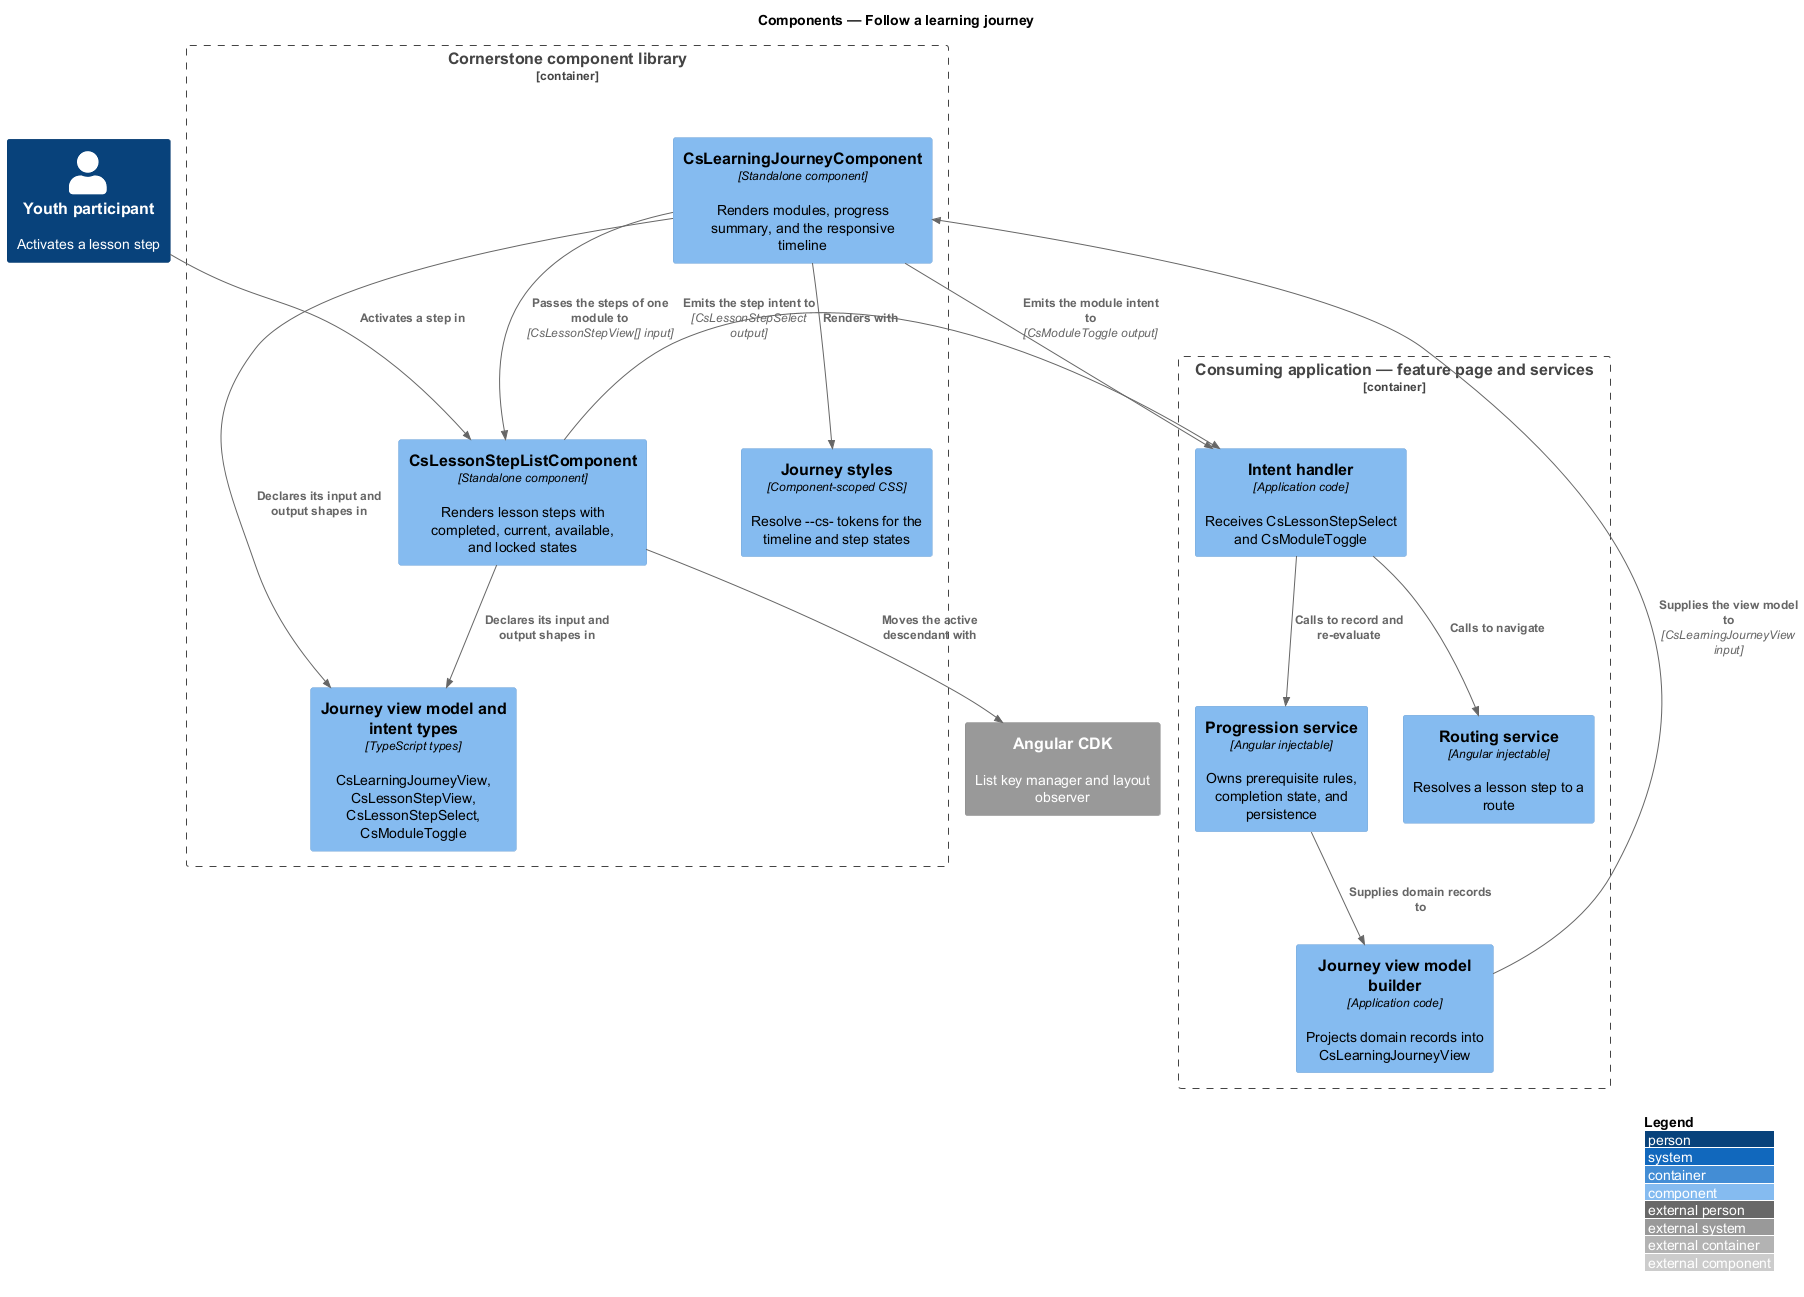

The diagram above was rendered by PlantUML. Its source (embedded in the PNG):
@startuml
!include <C4/C4_Component>
LAYOUT_WITH_LEGEND()
title Components — Follow a learning journey

Person(youth, "Youth participant", "Activates a lesson step")

Container_Boundary(page, "Consuming application — feature page and services") {
  Component(progression, "Progression service", "Angular injectable", "Owns prerequisite rules, completion state, and persistence")
  Component(router, "Routing service", "Angular injectable", "Resolves a lesson step to a route")
  Component(vmbuilder, "Journey view model builder", "Application code", "Projects domain records into CsLearningJourneyView")
  Component(handler, "Intent handler", "Application code", "Receives CsLessonStepSelect and CsModuleToggle")
}

Container_Boundary(lib, "Cornerstone component library") {
  Component(journey, "CsLearningJourneyComponent", "Standalone component", "Renders modules, progress summary, and the responsive timeline")
  Component(steplist, "CsLessonStepListComponent", "Standalone component", "Renders lesson steps with completed, current, available, and locked states")
  Component(types, "Journey view model and intent types", "TypeScript types", "CsLearningJourneyView, CsLessonStepView, CsLessonStepSelect, CsModuleToggle")
  Component(styles, "Journey styles", "Component-scoped CSS", "Resolve --cs- tokens for the timeline and step states")
}

System_Ext(cdk, "Angular CDK", "List key manager and layout observer")

Rel(progression, vmbuilder, "Supplies domain records to")
Rel(vmbuilder, journey, "Supplies the view model to", "CsLearningJourneyView input")
Rel(journey, steplist, "Passes the steps of one module to", "CsLessonStepView[] input")
Rel(steplist, handler, "Emits the step intent to", "CsLessonStepSelect output")
Rel(journey, handler, "Emits the module intent to", "CsModuleToggle output")
Rel(handler, progression, "Calls to record and re-evaluate")
Rel(handler, router, "Calls to navigate")
Rel(journey, types, "Declares its input and output shapes in")
Rel(steplist, types, "Declares its input and output shapes in")
Rel(steplist, cdk, "Moves the active descendant with")
Rel(journey, styles, "Renders with")
Rel(youth, steplist, "Activates a step in")
@enduml